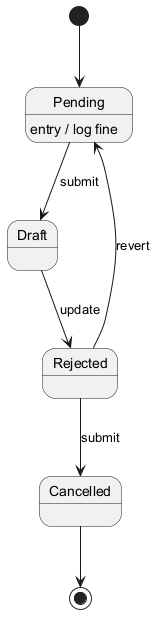

The diagram above was rendered by PlantUML. Its source (embedded in the PNG):
@startuml

[*] --> Pending
Pending --> Draft : submit
Pending : entry / log fine
Draft --> Rejected : update
Rejected --> Cancelled : submit
Rejected --> Pending : revert
Cancelled --> [*]
@enduml